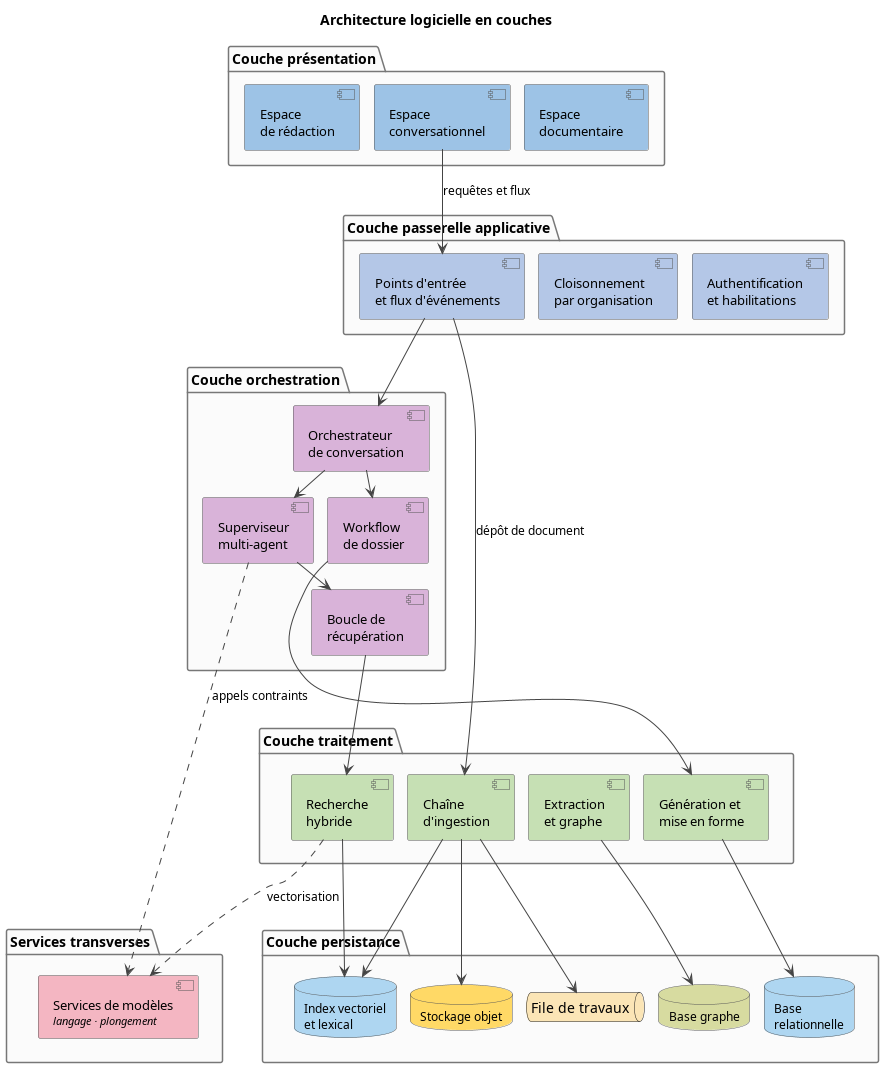

The diagram above was rendered by PlantUML. Its source (embedded in the PNG):
@startuml architecture_logicielle
' =============================================================================
' Architecture logicielle en couches : présentation, passerelle applicative,
' orchestration, traitement, persistance. Vocabulaire générique.
' =============================================================================
skinparam backgroundColor white
skinparam defaultFontName "Latin Modern Roman"
skinparam defaultFontColor black
skinparam defaultFontSize 14
skinparam shadowing false
skinparam roundCorner 4
skinparam ArrowColor #444444
skinparam ArrowFontSize 12
skinparam componentStyle uml2
skinparam nodesep 14
skinparam ranksep 26

skinparam component {
  BorderColor #555555
  FontSize 13
}
skinparam package {
  BorderColor #777777
  BackgroundColor #FBFBFB
  FontSize 14
  FontStyle bold
}
skinparam database {
  BorderColor #555555
  FontSize 12
}

title Architecture logicielle en couches

package "Couche présentation" as L1 {
  component "Espace\ndocumentaire" as I1 #9DC3E6
  component "Espace\nconversationnel" as I2 #9DC3E6
  component "Espace\nde rédaction" as I3 #9DC3E6
}

package "Couche passerelle applicative" as L2 {
  component "Authentification\net habilitations" as G1 #B4C7E7
  component "Cloisonnement\npar organisation" as G2 #B4C7E7
  component "Points d'entrée\net flux d'événements" as G3 #B4C7E7
}

package "Couche orchestration" as L3 {
  component "Orchestrateur\nde conversation" as O1 #D9B3D9
  component "Superviseur\nmulti-agent" as O2 #D9B3D9
  component "Boucle de\nrécupération" as O3 #D9B3D9
  component "Workflow\nde dossier" as O4 #D9B3D9
}

package "Couche traitement" as L4 {
  component "Chaîne\nd'ingestion" as T1 #C6E0B4
  component "Recherche\nhybride" as T2 #C6E0B4
  component "Extraction\net graphe" as T3 #C6E0B4
  component "Génération et\nmise en forme" as T4 #C6E0B4
}

package "Couche persistance" as L5 {
  database "Base\nrelationnelle" as P1 #AED6F1
  database "Index vectoriel\net lexical" as P2 #AED6F1
  database "Base graphe" as P3 #D7DBA0
  database "Stockage objet" as P4 #FFD966
  queue "File de travaux" as P5 #FBE5B6
}

package "Services transverses" as LM {
  component "Services de modèles\n<size:11><i>langage · plongement</i></size>" as MODELS #F4B6C2
}

I2 -down-> G3 : requêtes et flux
G3 -down-> O1
O1 -down-> O2
O2 -down-> O3
O1 -down-> O4

O3 -down-> T2
O4 -down-> T4
G3 -down-> T1 : dépôt de document

T1 -down-> P2
T1 -down-> P4
T1 -down-> P5
T2 -down-> P2
T3 -down-> P3
T4 -down-> P1

O2 .right.> MODELS : appels contraints
T2 .right.> MODELS : vectorisation

L5 -[hidden]right- LM
L4 -[hidden]right- LM

@enduml